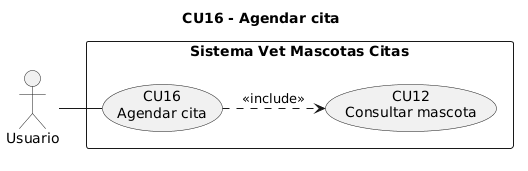

The diagram above was rendered by PlantUML. Its source (embedded in the PNG):
@startuml CU16_Agendar_cita
!pragma layout smetana
!pragma layout smetana
title CU16 - Agendar cita
left to right direction
actor Usuario
rectangle "Sistema Vet Mascotas Citas" {
  usecase "CU16\nAgendar cita" as CU16
  usecase "CU12\nConsultar mascota" as CU12
}
Usuario -- CU16
CU16 ..> CU12 : <<include>>
@enduml